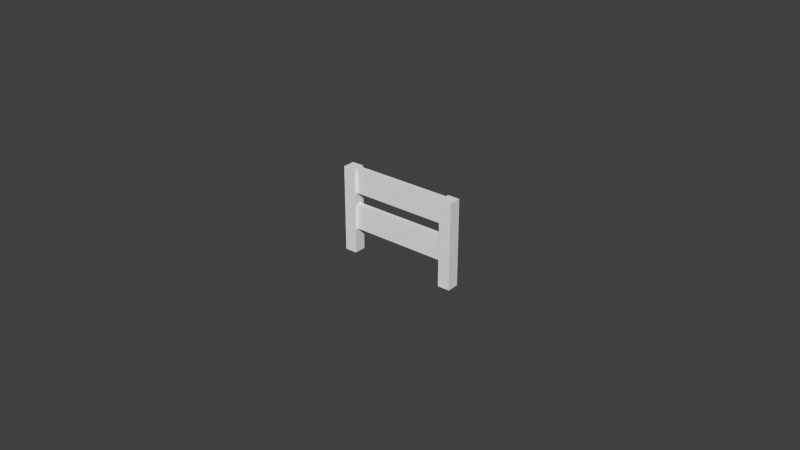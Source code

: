 # Source: Fences.blend  (saved by Blender 2.70.0; exported with 4.5.12 LTS)
import bpy
from mathutils import Matrix  # noqa: F401  (used for matrix-valued properties, if any)

bpy.ops.wm.read_factory_settings(use_empty=True)
scene = bpy.context.scene
scene.name = 'Scene'

# ---- collections
col_collection_1 = bpy.data.collections.new('Collection 1'); scene.collection.children.link(col_collection_1)
col_collection_2 = bpy.data.collections.new('Collection 2'); scene.collection.children.link(col_collection_2)
col_collection_2.hide_render = True
col_collection_2.hide_viewport = True
col_collection_3 = bpy.data.collections.new('Collection 3'); scene.collection.children.link(col_collection_3)
col_collection_3.hide_render = True
col_collection_3.hide_viewport = True
col_collection_4 = bpy.data.collections.new('Collection 4'); scene.collection.children.link(col_collection_4)
col_collection_4.hide_render = True
col_collection_4.hide_viewport = True
col_collection_5 = bpy.data.collections.new('Collection 5'); scene.collection.children.link(col_collection_5)
col_collection_5.hide_render = True
col_collection_5.hide_viewport = True

# ---- world
world_world = bpy.data.worlds.new('World'); scene.world = world_world
world_world.color = (0.05088, 0.05088, 0.05088)
world_world.use_sun_shadow = False
world_world.sun_shadow_jitter_overblur = 0.0
world_world.cycles.sampling_method = 'MANUAL'
world_world.cycles.sample_map_resolution = 256

# ---- meshes
me_cube_008 = bpy.data.meshes.new('Cube.008')
me_cube_008.from_pydata([(-0.4, -0.075, 0.2), (-0.4, -0.025, 0.2), (0.4, -0.025, 0.2), (0.4, -0.075, 0.2), (-0.4, -0.075, 0.4), (-0.4, -0.025, 0.4), (0.4, -0.025, 0.4), (0.4, -0.075, 0.4), (-0.4, -0.075, 0.5), (-0.4, -0.025, 0.5), (0.4, -0.025, 0.5), (0.4, -0.075, 0.5), (-0.4, -0.075, 0.7), (-0.4, -0.025, 0.7), (0.4, -0.025, 0.7), (0.4, -0.075, 0.7), (-0.5, -0.1, -5.96e-08), (-0.5, -4.768e-08, -5.96e-08), (-0.4, -4.768e-08, -5.96e-08), (-0.4, -0.1, -5.96e-08), (-0.5, -0.1, 0.7), (-0.5, -4.768e-08, 0.7), (-0.4, -4.768e-08, 0.7), (-0.4, -0.1, 0.7), (0.4, -0.1, -5.96e-08), (0.4, -4.768e-08, -5.96e-08), (0.5, -4.768e-08, -5.96e-08), (0.5, -0.1, -5.96e-08), (0.4, -0.1, 0.7), (0.4, -4.768e-08, 0.7), (0.5, -4.768e-08, 0.7), (0.5, -0.1, 0.7)], [], [(4, 5, 1, 0), (5, 6, 2, 1), (6, 7, 3, 2), (7, 4, 0, 3), (0, 1, 2, 3), (7, 6, 5, 4), (12, 13, 9, 8), (13, 14, 10, 9), (14, 15, 11, 10), (15, 12, 8, 11), (8, 9, 10, 11), (15, 14, 13, 12), (20, 21, 17, 16), (21, 22, 18, 17), (22, 23, 19, 18), (23, 20, 16, 19), (16, 17, 18, 19), (23, 22, 21, 20), (28, 29, 25, 24), (29, 30, 26, 25), (30, 31, 27, 26), (31, 28, 24, 27), (24, 25, 26, 27), (31, 30, 29, 28)])
me_cube_008.use_remesh_preserve_volume = False
me_cube_008.use_remesh_preserve_attributes = False
me_cube_008.use_mirror_vertex_groups = False
me_cube_008.update()
me_cube_015 = bpy.data.meshes.new('Cube.015')
me_cube_015.from_pydata([(-1.0, -0.1, -5.96e-08), (-1.0, 0.0, -5.96e-08), (-0.9, 0.0, -5.96e-08), (-0.9, -0.1, -5.96e-08), (-1.0, -0.1, 0.7), (-1.0, 0.0, 0.7), (-0.9, 0.0, 0.7), (-0.9, -0.1, 0.7), (0.9, -0.1, -1.073e-07), (0.9, -4.768e-08, -1.073e-07), (1.0, -4.768e-08, -1.073e-07), (1.0, -0.1, -1.073e-07), (0.9, -0.1, 0.7), (0.9, -4.768e-08, 0.7), (1.0, -4.768e-08, 0.7), (1.0, -0.1, 0.7), (-0.9, -0.075, 0.2), (-0.9, -0.025, 0.2), (0.9, -0.025, 0.2), (0.9, -0.075, 0.2), (-0.9, -0.075, 0.4), (-0.9, -0.025, 0.4), (0.9, -0.025, 0.4), (0.9, -0.075, 0.4), (-0.9, -0.075, 0.5), (-0.9, -0.025, 0.5), (0.9, -0.025, 0.5), (0.9, -0.075, 0.5), (-0.9, -0.075, 0.7), (-0.9, -0.025, 0.7), (0.9, -0.025, 0.7), (0.9, -0.075, 0.7)], [], [(4, 5, 1, 0), (5, 6, 2, 1), (6, 7, 3, 2), (7, 4, 0, 3), (0, 1, 2, 3), (7, 6, 5, 4), (12, 13, 9, 8), (13, 14, 10, 9), (14, 15, 11, 10), (15, 12, 8, 11), (8, 9, 10, 11), (15, 14, 13, 12), (20, 21, 17, 16), (21, 22, 18, 17), (22, 23, 19, 18), (23, 20, 16, 19), (16, 17, 18, 19), (23, 22, 21, 20), (28, 29, 25, 24), (29, 30, 26, 25), (30, 31, 27, 26), (31, 28, 24, 27), (24, 25, 26, 27), (31, 30, 29, 28)])
me_cube_015.use_remesh_preserve_volume = False
me_cube_015.use_remesh_preserve_attributes = False
me_cube_015.use_mirror_vertex_groups = False
me_cube_015.update()
me_cube_020 = bpy.data.meshes.new('Cube.020')
me_cube_020.from_pydata([(1.4, -0.1, -1.073e-07), (1.4, -4.768e-08, -1.073e-07), (1.5, -4.768e-08, -1.073e-07), (1.5, -0.1, -1.073e-07), (1.4, -0.1, 0.7), (1.4, -4.768e-08, 0.7), (1.5, -4.768e-08, 0.7), (1.5, -0.1, 0.7), (-1.4, -0.075, 0.2), (-1.4, -0.025, 0.2), (1.4, -0.025, 0.2), (1.4, -0.075, 0.2), (-1.4, -0.075, 0.4), (-1.4, -0.025, 0.4), (1.4, -0.025, 0.4), (1.4, -0.075, 0.4), (-1.4, -0.075, 0.5), (-1.4, -0.025, 0.5), (1.4, -0.025, 0.5), (1.4, -0.075, 0.5), (-1.4, -0.075, 0.7), (-1.4, -0.025, 0.7), (1.4, -0.025, 0.7), (1.4, -0.075, 0.7), (-1.5, -0.1, -1.073e-07), (-1.5, -4.768e-08, -1.073e-07), (-1.4, -4.768e-08, -1.073e-07), (-1.4, -0.1, -1.073e-07), (-1.5, -0.1, 0.7), (-1.5, -4.768e-08, 0.7), (-1.4, -4.768e-08, 0.7), (-1.4, -0.1, 0.7)], [], [(4, 5, 1, 0), (5, 6, 2, 1), (6, 7, 3, 2), (7, 4, 0, 3), (0, 1, 2, 3), (7, 6, 5, 4), (12, 13, 9, 8), (13, 14, 10, 9), (14, 15, 11, 10), (15, 12, 8, 11), (8, 9, 10, 11), (15, 14, 13, 12), (20, 21, 17, 16), (21, 22, 18, 17), (22, 23, 19, 18), (23, 20, 16, 19), (16, 17, 18, 19), (23, 22, 21, 20), (28, 29, 25, 24), (29, 30, 26, 25), (30, 31, 27, 26), (31, 28, 24, 27), (24, 25, 26, 27), (31, 30, 29, 28)])
me_cube_020.use_remesh_preserve_volume = False
me_cube_020.use_remesh_preserve_attributes = False
me_cube_020.use_mirror_vertex_groups = False
me_cube_020.update()
me_cube_022 = bpy.data.meshes.new('Cube.022')
me_cube_022.from_pydata([(-1.9, -0.075, 0.2), (-1.9, -0.025, 0.2), (1.9, -0.025, 0.2), (1.9, -0.075, 0.2), (-1.9, -0.075, 0.4), (-1.9, -0.025, 0.4), (1.9, -0.025, 0.4), (1.9, -0.075, 0.4), (1.9, -0.1, -1.073e-07), (1.9, -9.537e-08, -1.073e-07), (2.0, -9.537e-08, -1.073e-07), (2.0, -0.1, -1.073e-07), (1.9, -0.1, 0.7), (1.9, -9.537e-08, 0.7), (2.0, -9.537e-08, 0.7), (2.0, -0.1, 0.7), (-1.9, -0.075, 0.5), (-1.9, -0.025, 0.5), (1.9, -0.025, 0.5), (1.9, -0.075, 0.5), (-1.9, -0.075, 0.7), (-1.9, -0.025, 0.7), (1.9, -0.025, 0.7), (1.9, -0.075, 0.7), (-2.0, -0.1, -1.073e-07), (-2.0, -9.537e-08, -1.073e-07), (-1.9, -9.537e-08, -1.073e-07), (-1.9, -0.1, -1.073e-07), (-2.0, -0.1, 0.7), (-2.0, -9.537e-08, 0.7), (-1.9, -9.537e-08, 0.7), (-1.9, -0.1, 0.7)], [], [(4, 5, 1, 0), (5, 6, 2, 1), (6, 7, 3, 2), (7, 4, 0, 3), (0, 1, 2, 3), (7, 6, 5, 4), (12, 13, 9, 8), (13, 14, 10, 9), (14, 15, 11, 10), (15, 12, 8, 11), (8, 9, 10, 11), (15, 14, 13, 12), (20, 21, 17, 16), (21, 22, 18, 17), (22, 23, 19, 18), (23, 20, 16, 19), (16, 17, 18, 19), (23, 22, 21, 20), (28, 29, 25, 24), (29, 30, 26, 25), (30, 31, 27, 26), (31, 28, 24, 27), (24, 25, 26, 27), (31, 30, 29, 28)])
me_cube_022.use_remesh_preserve_volume = False
me_cube_022.use_remesh_preserve_attributes = False
me_cube_022.use_mirror_vertex_groups = False
me_cube_022.update()
me_cube_030 = bpy.data.meshes.new('Cube.030')
me_cube_030.from_pydata([(2.4, -0.1, -1.073e-07), (2.4, -9.537e-08, -1.073e-07), (2.5, -9.537e-08, -1.073e-07), (2.5, -0.1, -1.073e-07), (2.4, -0.1, 0.7), (2.4, -9.537e-08, 0.7), (2.5, -9.537e-08, 0.7), (2.5, -0.1, 0.7), (-2.4, -0.075, 0.5), (-2.4, -0.025, 0.5), (2.4, -0.025, 0.5), (2.4, -0.075, 0.5), (-2.4, -0.075, 0.7), (-2.4, -0.025, 0.7), (2.4, -0.025, 0.7), (2.4, -0.075, 0.7), (-2.5, -0.1, -1.073e-07), (-2.5, -9.537e-08, -1.073e-07), (-2.4, -9.537e-08, -1.073e-07), (-2.4, -0.1, -1.073e-07), (-2.5, -0.1, 0.7), (-2.5, -9.537e-08, 0.7), (-2.4, -9.537e-08, 0.7), (-2.4, -0.1, 0.7), (-2.4, -0.075, 0.2), (-2.4, -0.025, 0.2), (2.4, -0.025, 0.2), (2.4, -0.075, 0.2), (-2.4, -0.075, 0.4), (-2.4, -0.025, 0.4), (2.4, -0.025, 0.4), (2.4, -0.075, 0.4)], [], [(4, 5, 1, 0), (5, 6, 2, 1), (6, 7, 3, 2), (7, 4, 0, 3), (0, 1, 2, 3), (7, 6, 5, 4), (12, 13, 9, 8), (13, 14, 10, 9), (14, 15, 11, 10), (15, 12, 8, 11), (8, 9, 10, 11), (15, 14, 13, 12), (20, 21, 17, 16), (21, 22, 18, 17), (22, 23, 19, 18), (23, 20, 16, 19), (16, 17, 18, 19), (23, 22, 21, 20), (28, 29, 25, 24), (29, 30, 26, 25), (30, 31, 27, 26), (31, 28, 24, 27), (24, 25, 26, 27), (31, 30, 29, 28)])
me_cube_030.use_remesh_preserve_volume = False
me_cube_030.use_remesh_preserve_attributes = False
me_cube_030.use_mirror_vertex_groups = False
me_cube_030.update()

# ---- objects
ob_1_fence = bpy.data.objects.new('1 Fence', me_cube_008)
ob_2_fence = bpy.data.objects.new('2 Fence', me_cube_015)
ob_3_fence = bpy.data.objects.new('3 Fence', me_cube_020)
ob_4_fence = bpy.data.objects.new('4 Fence', me_cube_022)
ob_5_fence = bpy.data.objects.new('5 Fence', me_cube_030)

# ---- transforms, parenting, visibility, modifiers, constraints
ob_1_fence.location = (0.0, 0.0, 0.0)
ob_1_fence.lineart.crease_threshold = 0.0
ob_2_fence.location = (0.0, 0.0, 0.0)
ob_2_fence.lineart.crease_threshold = 0.0
ob_3_fence.location = (0.0, 0.0, 0.0)
ob_3_fence.lineart.crease_threshold = 0.0
ob_4_fence.location = (0.0, 0.0, 0.0)
ob_4_fence.lineart.crease_threshold = 0.0
ob_5_fence.location = (0.0, 0.0, 0.0)
ob_5_fence.lineart.crease_threshold = 0.0

# ---- collection membership
col_collection_1.objects.link(ob_1_fence)
col_collection_2.objects.link(ob_2_fence)
col_collection_3.objects.link(ob_3_fence)
col_collection_4.objects.link(ob_4_fence)
col_collection_5.objects.link(ob_5_fence)

# ---- scene / render settings (as saved in the file)
scene.frame_start = 1; scene.frame_end = 250; scene.frame_set(0)
scene.render.engine = 'BLENDER_EEVEE_NEXT'
scene.render.resolution_percentage = 50
scene.render.dither_intensity = 0.0
scene.cycles.use_denoising = False
scene.cycles.samples = 10
scene.cycles.sampling_pattern = 'TABULATED_SOBOL'
scene.cycles.light_sampling_threshold = 0.0
scene.cycles.use_adaptive_sampling = False
scene.cycles.use_light_tree = False
scene.cycles.blur_glossy = 0.0
scene.cycles.volume_bounces = 1
scene.cycles.pixel_filter_type = 'GAUSSIAN'
scene.cycles.sample_clamp_indirect = 0.0
scene.view_settings.view_transform = 'Standard'
bpy.context.view_layer.update()

# ---- added for rendering (the .blend has no active camera and no usable light): camera, sun
cam_auto = bpy.data.cameras.new('AutoCamera')
cam_auto.lens = 50.0
cam_auto.sensor_width = 36.0
cam_auto.clip_end = 1000.0
ob_auto_camera = bpy.data.objects.new('AutoCamera', cam_auto)
scene.collection.objects.link(ob_auto_camera)
ob_auto_camera.location = (4.67216, -5.65659, 4.08772)
ob_auto_camera.rotation_euler = (1.09748, -7.21219e-08, 0.694738)
scene.camera = ob_auto_camera
light_auto_sun = bpy.data.lights.new('AutoSun', 'SUN')
light_auto_sun.energy = 3.0
light_auto_sun.angle = 0.0523599
ob_auto_sun = bpy.data.objects.new('AutoSun', light_auto_sun)
scene.collection.objects.link(ob_auto_sun)
ob_auto_sun.rotation_euler = (0.872665, 0.174533, 0.523599)
bpy.context.view_layer.update()
